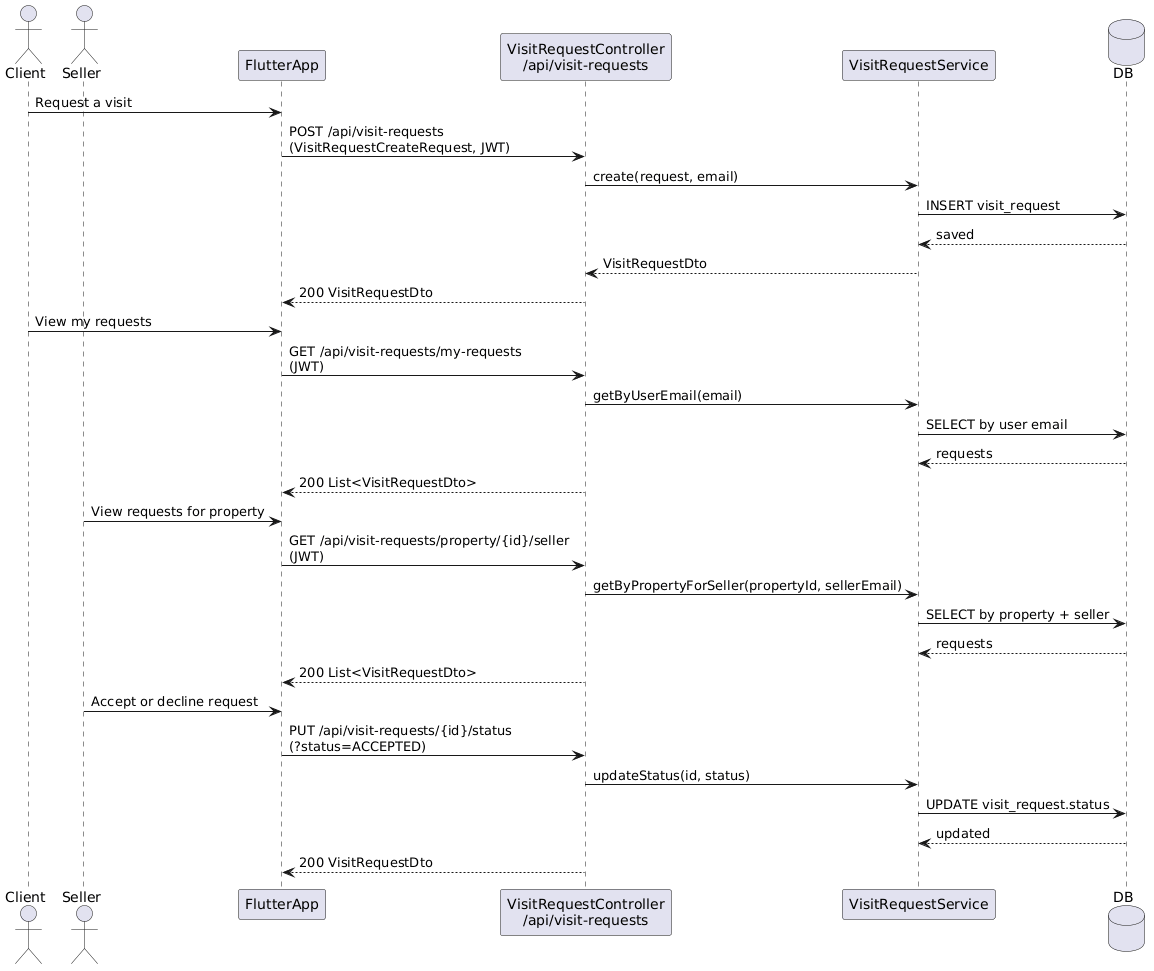

The diagram above was rendered by PlantUML. Its source (embedded in the PNG):
@startuml
actor Client
actor Seller
participant FlutterApp
participant "VisitRequestController\n/api/visit-requests" as VRC
participant VisitRequestService
database DB

Client -> FlutterApp : Request a visit
FlutterApp -> VRC : POST /api/visit-requests\n(VisitRequestCreateRequest, JWT)
VRC -> VisitRequestService : create(request, email)
VisitRequestService -> DB : INSERT visit_request
DB --> VisitRequestService : saved
VisitRequestService --> VRC : VisitRequestDto
VRC --> FlutterApp : 200 VisitRequestDto

Client -> FlutterApp : View my requests
FlutterApp -> VRC : GET /api/visit-requests/my-requests\n(JWT)
VRC -> VisitRequestService : getByUserEmail(email)
VisitRequestService -> DB : SELECT by user email
DB --> VisitRequestService : requests
VRC --> FlutterApp : 200 List<VisitRequestDto>

Seller -> FlutterApp : View requests for property
FlutterApp -> VRC : GET /api/visit-requests/property/{id}/seller\n(JWT)
VRC -> VisitRequestService : getByPropertyForSeller(propertyId, sellerEmail)
VisitRequestService -> DB : SELECT by property + seller
DB --> VisitRequestService : requests
VRC --> FlutterApp : 200 List<VisitRequestDto>

Seller -> FlutterApp : Accept or decline request
FlutterApp -> VRC : PUT /api/visit-requests/{id}/status\n(?status=ACCEPTED)
VRC -> VisitRequestService : updateStatus(id, status)
VisitRequestService -> DB : UPDATE visit_request.status
DB --> VisitRequestService : updated
VRC --> FlutterApp : 200 VisitRequestDto
@enduml